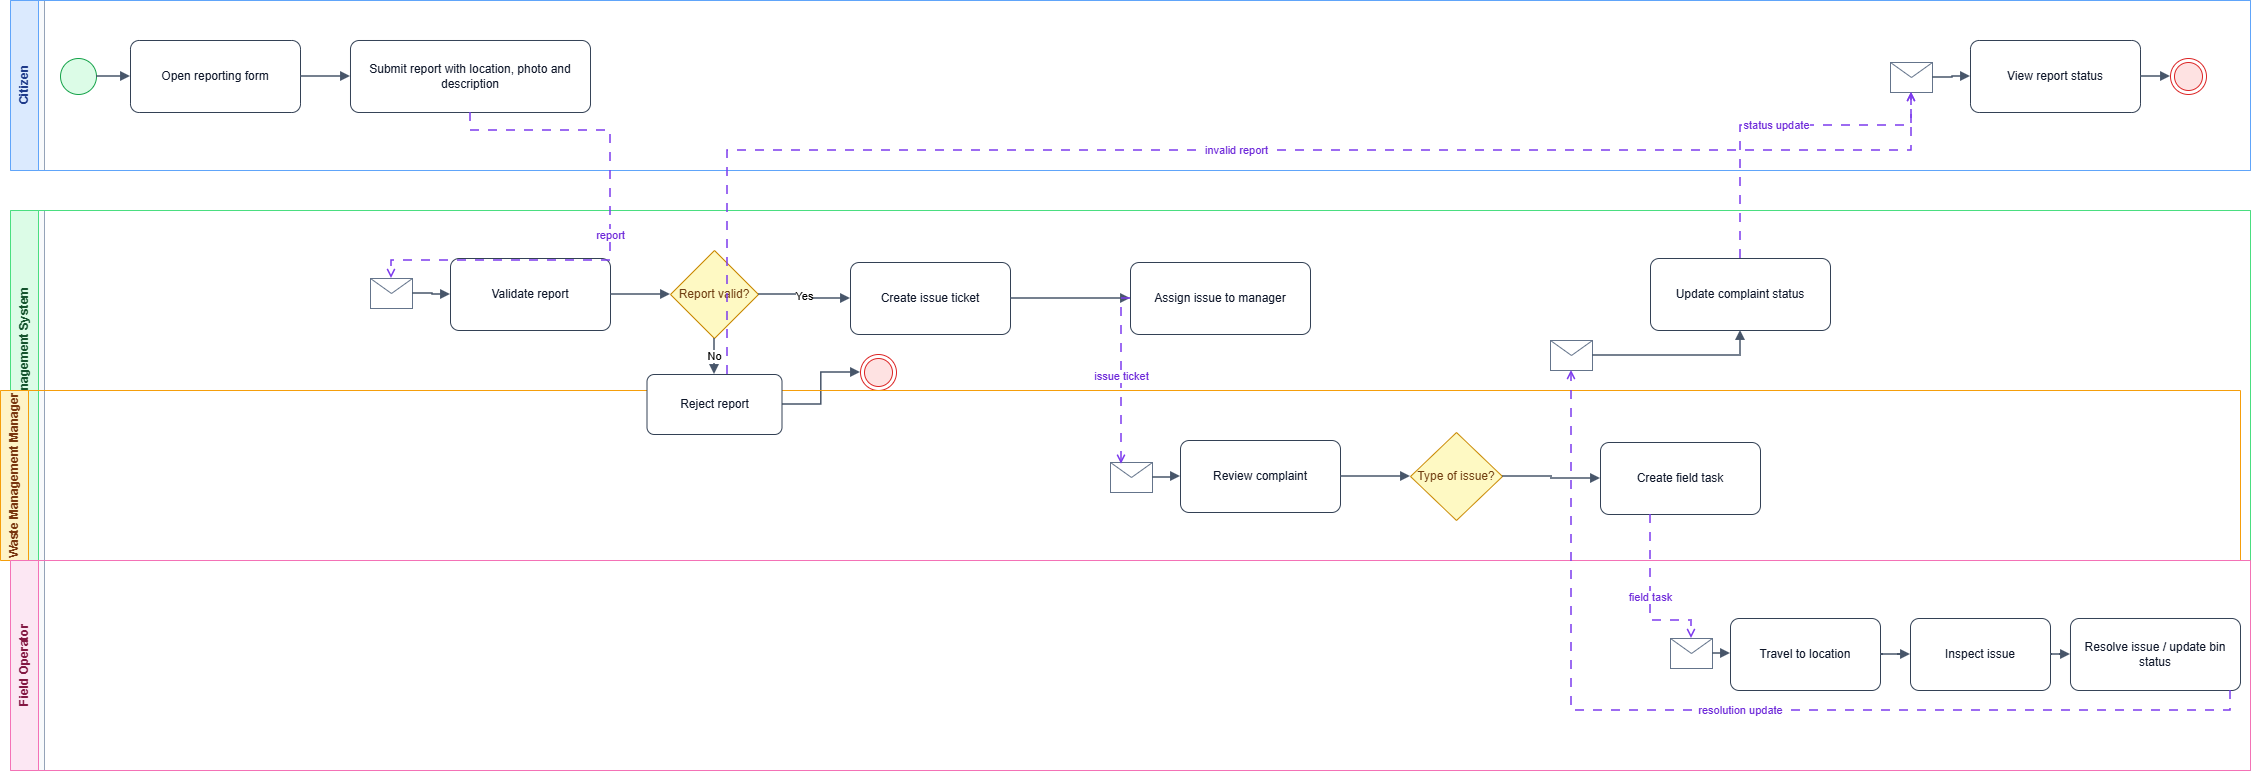

The diagram above was exported from draw.io. Its source (the exported page's mxGraphModel, read from the mxfile embedded in the PNG):
<mxGraphModel dx="1034" dy="564" grid="1" gridSize="10" guides="1" tooltips="1" connect="1" arrows="1" fold="1" page="1" pageScale="1" pageWidth="827" pageHeight="1169" math="0" shadow="0">
  <root>
    <mxCell id="0" />
    <mxCell id="1" parent="0" />
    <mxCell id="QmKzxMAmH4g6cw6pYDFn-1" parent="1" style="swimlane;horizontal=0;startSize=34;rounded=0;html=1;fillColor=#f8fafc;strokeColor=#94a3b8;fontStyle=1;fontSize=14;" value="Citizen" vertex="1">
      <mxGeometry height="170" width="2240" x="20" y="20" as="geometry" />
    </mxCell>
    <mxCell id="QmKzxMAmH4g6cw6pYDFn-2" parent="QmKzxMAmH4g6cw6pYDFn-1" style="swimlane;horizontal=0;startSize=28;html=1;fillColor=#dbeafe;strokeColor=#60a5fa;fontColor=#1e3a8a;" value="Citizen" vertex="1">
      <mxGeometry height="170" width="2240" as="geometry" />
    </mxCell>
    <mxCell id="QmKzxMAmH4g6cw6pYDFn-3" parent="QmKzxMAmH4g6cw6pYDFn-2" style="ellipse;whiteSpace=wrap;html=1;fillColor=#dcfce7;strokeColor=#16a34a;" value="" vertex="1">
      <mxGeometry height="36" width="36" x="50" y="58" as="geometry" />
    </mxCell>
    <mxCell id="QmKzxMAmH4g6cw6pYDFn-4" parent="QmKzxMAmH4g6cw6pYDFn-2" style="rounded=1;whiteSpace=wrap;html=1;arcSize=12;fillColor=#ffffff;strokeColor=#334155;fontColor=#0f172a;" value="Open reporting form" vertex="1">
      <mxGeometry height="72" width="170" x="120" y="40" as="geometry" />
    </mxCell>
    <mxCell id="QmKzxMAmH4g6cw6pYDFn-5" parent="QmKzxMAmH4g6cw6pYDFn-2" style="rounded=1;whiteSpace=wrap;html=1;arcSize=12;fillColor=#ffffff;strokeColor=#334155;fontColor=#0f172a;" value="Submit report with location, photo and description" vertex="1">
      <mxGeometry height="72" width="240" x="340" y="40" as="geometry" />
    </mxCell>
    <mxCell id="QmKzxMAmH4g6cw6pYDFn-6" parent="QmKzxMAmH4g6cw6pYDFn-2" style="ellipse;shape=message;whiteSpace=wrap;html=1;fillColor=#ffffff;strokeColor=#64748b;" value="" vertex="1">
      <mxGeometry height="30" width="42" x="1880" y="62" as="geometry" />
    </mxCell>
    <mxCell id="QmKzxMAmH4g6cw6pYDFn-7" parent="QmKzxMAmH4g6cw6pYDFn-2" style="rounded=1;whiteSpace=wrap;html=1;arcSize=12;fillColor=#ffffff;strokeColor=#334155;fontColor=#0f172a;" value="View report status" vertex="1">
      <mxGeometry height="72" width="170" x="1960" y="40" as="geometry" />
    </mxCell>
    <mxCell id="QmKzxMAmH4g6cw6pYDFn-8" parent="QmKzxMAmH4g6cw6pYDFn-2" style="ellipse;shape=endState;whiteSpace=wrap;html=1;fillColor=#fee2e2;strokeColor=#dc2626;" value="" vertex="1">
      <mxGeometry height="36" width="36" x="2160" y="58" as="geometry" />
    </mxCell>
    <mxCell id="QmKzxMAmH4g6cw6pYDFn-9" edge="1" parent="QmKzxMAmH4g6cw6pYDFn-2" source="QmKzxMAmH4g6cw6pYDFn-3" style="edgeStyle=orthogonalEdgeStyle;rounded=0;orthogonalLoop=1;jettySize=auto;html=1;endArrow=block;strokeColor=#475569;strokeWidth=1.5;" target="QmKzxMAmH4g6cw6pYDFn-4">
      <mxGeometry relative="1" as="geometry" />
    </mxCell>
    <mxCell id="QmKzxMAmH4g6cw6pYDFn-10" edge="1" parent="QmKzxMAmH4g6cw6pYDFn-2" source="QmKzxMAmH4g6cw6pYDFn-4" style="edgeStyle=orthogonalEdgeStyle;rounded=0;orthogonalLoop=1;jettySize=auto;html=1;endArrow=block;strokeColor=#475569;strokeWidth=1.5;" target="QmKzxMAmH4g6cw6pYDFn-5">
      <mxGeometry relative="1" as="geometry" />
    </mxCell>
    <mxCell id="QmKzxMAmH4g6cw6pYDFn-11" edge="1" parent="QmKzxMAmH4g6cw6pYDFn-2" source="QmKzxMAmH4g6cw6pYDFn-6" style="edgeStyle=orthogonalEdgeStyle;rounded=0;orthogonalLoop=1;jettySize=auto;html=1;endArrow=block;strokeColor=#475569;strokeWidth=1.5;" target="QmKzxMAmH4g6cw6pYDFn-7">
      <mxGeometry relative="1" as="geometry" />
    </mxCell>
    <mxCell id="QmKzxMAmH4g6cw6pYDFn-12" edge="1" parent="QmKzxMAmH4g6cw6pYDFn-2" source="QmKzxMAmH4g6cw6pYDFn-7" style="edgeStyle=orthogonalEdgeStyle;rounded=0;orthogonalLoop=1;jettySize=auto;html=1;endArrow=block;strokeColor=#475569;strokeWidth=1.5;" target="QmKzxMAmH4g6cw6pYDFn-8">
      <mxGeometry relative="1" as="geometry" />
    </mxCell>
    <mxCell id="QmKzxMAmH4g6cw6pYDFn-13" parent="1" style="swimlane;horizontal=0;startSize=34;rounded=0;html=1;fillColor=#f8fafc;strokeColor=#94a3b8;fontStyle=1;fontSize=14;" value="ECO Tirana Complaint Handling" vertex="1">
      <mxGeometry height="560" width="2240" x="20" y="230" as="geometry" />
    </mxCell>
    <mxCell id="QmKzxMAmH4g6cw6pYDFn-14" parent="QmKzxMAmH4g6cw6pYDFn-13" style="swimlane;horizontal=0;startSize=28;html=1;fillColor=#dcfce7;strokeColor=#4ade80;fontColor=#14532d;" value="Smart Waste Management System" vertex="1">
      <mxGeometry height="350" width="2240" as="geometry" />
    </mxCell>
    <mxCell id="QmKzxMAmH4g6cw6pYDFn-15" parent="QmKzxMAmH4g6cw6pYDFn-14" style="ellipse;shape=message;whiteSpace=wrap;html=1;fillColor=#ffffff;strokeColor=#64748b;" value="" vertex="1">
      <mxGeometry height="30" width="42" x="360" y="68" as="geometry" />
    </mxCell>
    <mxCell id="QmKzxMAmH4g6cw6pYDFn-16" parent="QmKzxMAmH4g6cw6pYDFn-14" style="rounded=1;whiteSpace=wrap;html=1;arcSize=12;fillColor=#ffffff;strokeColor=#334155;fontColor=#0f172a;" value="Validate report" vertex="1">
      <mxGeometry height="72" width="160" x="440" y="48" as="geometry" />
    </mxCell>
    <mxCell id="QmKzxMAmH4g6cw6pYDFn-17" parent="QmKzxMAmH4g6cw6pYDFn-14" style="rhombus;whiteSpace=wrap;html=1;fillColor=#fef9c3;strokeColor=#ca8a04;fontColor=#713f12;" value="Report valid?" vertex="1">
      <mxGeometry height="88" width="88" x="660" y="40" as="geometry" />
    </mxCell>
    <mxCell id="QmKzxMAmH4g6cw6pYDFn-19" parent="QmKzxMAmH4g6cw6pYDFn-14" style="rounded=1;whiteSpace=wrap;html=1;arcSize=12;fillColor=#ffffff;strokeColor=#334155;fontColor=#0f172a;" value="Create issue ticket" vertex="1">
      <mxGeometry height="72" width="160" x="840" y="52" as="geometry" />
    </mxCell>
    <mxCell id="QmKzxMAmH4g6cw6pYDFn-20" parent="QmKzxMAmH4g6cw6pYDFn-14" style="rounded=1;whiteSpace=wrap;html=1;arcSize=12;fillColor=#ffffff;strokeColor=#334155;fontColor=#0f172a;" value="Assign issue to manager" vertex="1">
      <mxGeometry height="72" width="180" x="1120" y="52" as="geometry" />
    </mxCell>
    <mxCell id="QmKzxMAmH4g6cw6pYDFn-21" parent="QmKzxMAmH4g6cw6pYDFn-14" style="rounded=1;whiteSpace=wrap;html=1;arcSize=12;fillColor=#ffffff;strokeColor=#334155;fontColor=#0f172a;" value="Update complaint status" vertex="1">
      <mxGeometry height="72" width="180" x="1640" y="48" as="geometry" />
    </mxCell>
    <mxCell id="QmKzxMAmH4g6cw6pYDFn-22" parent="QmKzxMAmH4g6cw6pYDFn-14" style="ellipse;shape=endState;whiteSpace=wrap;html=1;fillColor=#fee2e2;strokeColor=#dc2626;" value="" vertex="1">
      <mxGeometry height="36" width="36" x="850" y="144" as="geometry" />
    </mxCell>
    <mxCell id="QmKzxMAmH4g6cw6pYDFn-23" parent="QmKzxMAmH4g6cw6pYDFn-14" style="ellipse;shape=message;whiteSpace=wrap;html=1;fillColor=#ffffff;strokeColor=#64748b;" value="" vertex="1">
      <mxGeometry height="30" width="42" x="1540" y="130" as="geometry" />
    </mxCell>
    <mxCell id="QmKzxMAmH4g6cw6pYDFn-24" edge="1" parent="QmKzxMAmH4g6cw6pYDFn-14" source="QmKzxMAmH4g6cw6pYDFn-15" style="edgeStyle=orthogonalEdgeStyle;rounded=0;orthogonalLoop=1;jettySize=auto;html=1;endArrow=block;strokeColor=#475569;strokeWidth=1.5;" target="QmKzxMAmH4g6cw6pYDFn-16">
      <mxGeometry relative="1" as="geometry" />
    </mxCell>
    <mxCell id="QmKzxMAmH4g6cw6pYDFn-25" edge="1" parent="QmKzxMAmH4g6cw6pYDFn-14" source="QmKzxMAmH4g6cw6pYDFn-16" style="edgeStyle=orthogonalEdgeStyle;rounded=0;orthogonalLoop=1;jettySize=auto;html=1;endArrow=block;strokeColor=#475569;strokeWidth=1.5;" target="QmKzxMAmH4g6cw6pYDFn-17">
      <mxGeometry relative="1" as="geometry" />
    </mxCell>
    <mxCell id="QmKzxMAmH4g6cw6pYDFn-26" edge="1" parent="QmKzxMAmH4g6cw6pYDFn-14" source="QmKzxMAmH4g6cw6pYDFn-17" style="edgeStyle=orthogonalEdgeStyle;rounded=0;orthogonalLoop=1;jettySize=auto;html=1;endArrow=block;strokeColor=#475569;strokeWidth=1.5;" target="QmKzxMAmH4g6cw6pYDFn-18" value="No">
      <mxGeometry relative="1" as="geometry" />
    </mxCell>
    <mxCell id="QmKzxMAmH4g6cw6pYDFn-27" edge="1" parent="QmKzxMAmH4g6cw6pYDFn-14" source="QmKzxMAmH4g6cw6pYDFn-18" style="edgeStyle=orthogonalEdgeStyle;rounded=0;orthogonalLoop=1;jettySize=auto;html=1;endArrow=block;strokeColor=#475569;strokeWidth=1.5;" target="QmKzxMAmH4g6cw6pYDFn-22">
      <mxGeometry relative="1" as="geometry" />
    </mxCell>
    <mxCell id="QmKzxMAmH4g6cw6pYDFn-28" edge="1" parent="QmKzxMAmH4g6cw6pYDFn-14" source="QmKzxMAmH4g6cw6pYDFn-17" style="edgeStyle=orthogonalEdgeStyle;rounded=0;orthogonalLoop=1;jettySize=auto;html=1;endArrow=block;strokeColor=#475569;strokeWidth=1.5;" target="QmKzxMAmH4g6cw6pYDFn-19" value="Yes">
      <mxGeometry relative="1" as="geometry" />
    </mxCell>
    <mxCell id="QmKzxMAmH4g6cw6pYDFn-29" edge="1" parent="QmKzxMAmH4g6cw6pYDFn-14" source="QmKzxMAmH4g6cw6pYDFn-19" style="edgeStyle=orthogonalEdgeStyle;rounded=0;orthogonalLoop=1;jettySize=auto;html=1;endArrow=block;strokeColor=#475569;strokeWidth=1.5;" target="QmKzxMAmH4g6cw6pYDFn-20">
      <mxGeometry relative="1" as="geometry" />
    </mxCell>
    <mxCell id="QmKzxMAmH4g6cw6pYDFn-30" edge="1" parent="QmKzxMAmH4g6cw6pYDFn-14" source="QmKzxMAmH4g6cw6pYDFn-23" style="edgeStyle=orthogonalEdgeStyle;rounded=0;orthogonalLoop=1;jettySize=auto;html=1;endArrow=block;strokeColor=#475569;strokeWidth=1.5;" target="QmKzxMAmH4g6cw6pYDFn-21">
      <mxGeometry relative="1" as="geometry" />
    </mxCell>
    <mxCell id="QmKzxMAmH4g6cw6pYDFn-31" parent="QmKzxMAmH4g6cw6pYDFn-14" style="swimlane;horizontal=0;startSize=28;html=1;fillColor=#fef3c7;strokeColor=#f59e0b;fontColor=#78350f;" value="Waste Management Manager" vertex="1">
      <mxGeometry height="170" width="2240" x="-10" y="180" as="geometry" />
    </mxCell>
    <mxCell id="QmKzxMAmH4g6cw6pYDFn-32" parent="QmKzxMAmH4g6cw6pYDFn-31" style="ellipse;shape=message;whiteSpace=wrap;html=1;fillColor=#ffffff;strokeColor=#64748b;" value="" vertex="1">
      <mxGeometry height="30" width="42" x="1110" y="72" as="geometry" />
    </mxCell>
    <mxCell id="QmKzxMAmH4g6cw6pYDFn-33" parent="QmKzxMAmH4g6cw6pYDFn-31" style="rounded=1;whiteSpace=wrap;html=1;arcSize=12;fillColor=#ffffff;strokeColor=#334155;fontColor=#0f172a;" value="Review complaint" vertex="1">
      <mxGeometry height="72" width="160" x="1180" y="50" as="geometry" />
    </mxCell>
    <mxCell id="QmKzxMAmH4g6cw6pYDFn-34" parent="QmKzxMAmH4g6cw6pYDFn-31" style="rhombus;whiteSpace=wrap;html=1;fillColor=#fef9c3;strokeColor=#ca8a04;fontColor=#713f12;" value="Type of issue?" vertex="1">
      <mxGeometry height="88" width="92" x="1410" y="42" as="geometry" />
    </mxCell>
    <mxCell id="QmKzxMAmH4g6cw6pYDFn-35" parent="QmKzxMAmH4g6cw6pYDFn-31" style="rounded=1;whiteSpace=wrap;html=1;arcSize=12;fillColor=#ffffff;strokeColor=#334155;fontColor=#0f172a;" value="Create field task" vertex="1">
      <mxGeometry height="72" width="160" x="1600" y="52" as="geometry" />
    </mxCell>
    <mxCell id="QmKzxMAmH4g6cw6pYDFn-36" edge="1" parent="QmKzxMAmH4g6cw6pYDFn-31" source="QmKzxMAmH4g6cw6pYDFn-32" style="edgeStyle=orthogonalEdgeStyle;rounded=0;orthogonalLoop=1;jettySize=auto;html=1;endArrow=block;strokeColor=#475569;strokeWidth=1.5;" target="QmKzxMAmH4g6cw6pYDFn-33">
      <mxGeometry relative="1" as="geometry" />
    </mxCell>
    <mxCell id="QmKzxMAmH4g6cw6pYDFn-37" edge="1" parent="QmKzxMAmH4g6cw6pYDFn-31" source="QmKzxMAmH4g6cw6pYDFn-33" style="edgeStyle=orthogonalEdgeStyle;rounded=0;orthogonalLoop=1;jettySize=auto;html=1;endArrow=block;strokeColor=#475569;strokeWidth=1.5;" target="QmKzxMAmH4g6cw6pYDFn-34">
      <mxGeometry relative="1" as="geometry" />
    </mxCell>
    <mxCell id="QmKzxMAmH4g6cw6pYDFn-38" edge="1" parent="QmKzxMAmH4g6cw6pYDFn-31" source="QmKzxMAmH4g6cw6pYDFn-34" style="edgeStyle=orthogonalEdgeStyle;rounded=0;orthogonalLoop=1;jettySize=auto;html=1;endArrow=block;strokeColor=#475569;strokeWidth=1.5;" target="QmKzxMAmH4g6cw6pYDFn-35">
      <mxGeometry relative="1" as="geometry" />
    </mxCell>
    <mxCell id="QmKzxMAmH4g6cw6pYDFn-18" parent="QmKzxMAmH4g6cw6pYDFn-31" style="rounded=1;whiteSpace=wrap;html=1;arcSize=12;fillColor=#ffffff;strokeColor=#334155;fontColor=#0f172a;" value="Reject report" vertex="1">
      <mxGeometry height="60" width="135" x="646.5" y="-16" as="geometry" />
    </mxCell>
    <mxCell id="QmKzxMAmH4g6cw6pYDFn-48" edge="1" parent="QmKzxMAmH4g6cw6pYDFn-14" source="QmKzxMAmH4g6cw6pYDFn-20" style="edgeStyle=orthogonalEdgeStyle;rounded=0;orthogonalLoop=1;jettySize=auto;dashed=1;dashPattern=6 6;endArrow=open;html=1;strokeColor=#7c3aed;fontColor=#6d28d9;strokeWidth=1.5;" target="QmKzxMAmH4g6cw6pYDFn-32" value="issue ticket">
      <mxGeometry relative="1" as="geometry">
        <Array as="points">
          <mxPoint x="1111" y="152" />
          <mxPoint x="1111" y="237" />
        </Array>
      </mxGeometry>
    </mxCell>
    <mxCell id="QmKzxMAmH4g6cw6pYDFn-39" parent="QmKzxMAmH4g6cw6pYDFn-13" style="swimlane;horizontal=0;startSize=28;html=1;fillColor=#fce7f3;strokeColor=#f472b6;fontColor=#831843;" value="Field Operator" vertex="1">
      <mxGeometry height="210" width="2240" y="350" as="geometry" />
    </mxCell>
    <mxCell id="QmKzxMAmH4g6cw6pYDFn-40" parent="QmKzxMAmH4g6cw6pYDFn-39" style="ellipse;shape=message;whiteSpace=wrap;html=1;fillColor=#ffffff;strokeColor=#64748b;" value="" vertex="1">
      <mxGeometry height="30" width="42" x="1660" y="78" as="geometry" />
    </mxCell>
    <mxCell id="QmKzxMAmH4g6cw6pYDFn-41" parent="QmKzxMAmH4g6cw6pYDFn-39" style="rounded=1;whiteSpace=wrap;html=1;arcSize=12;fillColor=#ffffff;strokeColor=#334155;fontColor=#0f172a;" value="Travel to location" vertex="1">
      <mxGeometry height="72" width="150" x="1720" y="58" as="geometry" />
    </mxCell>
    <mxCell id="QmKzxMAmH4g6cw6pYDFn-42" parent="QmKzxMAmH4g6cw6pYDFn-39" style="rounded=1;whiteSpace=wrap;html=1;arcSize=12;fillColor=#ffffff;strokeColor=#334155;fontColor=#0f172a;" value="Inspect issue" vertex="1">
      <mxGeometry height="72" width="140" x="1900" y="58" as="geometry" />
    </mxCell>
    <mxCell id="QmKzxMAmH4g6cw6pYDFn-43" parent="QmKzxMAmH4g6cw6pYDFn-39" style="rounded=1;whiteSpace=wrap;html=1;arcSize=12;fillColor=#ffffff;strokeColor=#334155;fontColor=#0f172a;" value="Resolve issue / update bin status" vertex="1">
      <mxGeometry height="72" width="170" x="2060" y="58" as="geometry" />
    </mxCell>
    <mxCell id="QmKzxMAmH4g6cw6pYDFn-44" edge="1" parent="QmKzxMAmH4g6cw6pYDFn-39" source="QmKzxMAmH4g6cw6pYDFn-40" style="edgeStyle=orthogonalEdgeStyle;rounded=0;orthogonalLoop=1;jettySize=auto;html=1;endArrow=block;strokeColor=#475569;strokeWidth=1.5;" target="QmKzxMAmH4g6cw6pYDFn-41">
      <mxGeometry relative="1" as="geometry">
        <Array as="points">
          <mxPoint x="1701" y="93" />
          <mxPoint x="1721" y="93" />
        </Array>
      </mxGeometry>
    </mxCell>
    <mxCell id="QmKzxMAmH4g6cw6pYDFn-45" edge="1" parent="QmKzxMAmH4g6cw6pYDFn-39" source="QmKzxMAmH4g6cw6pYDFn-41" style="edgeStyle=orthogonalEdgeStyle;rounded=0;orthogonalLoop=1;jettySize=auto;html=1;endArrow=block;strokeColor=#475569;strokeWidth=1.5;" target="QmKzxMAmH4g6cw6pYDFn-42">
      <mxGeometry relative="1" as="geometry">
        <Array as="points">
          <mxPoint x="1871" y="94" />
          <mxPoint x="1901" y="94" />
        </Array>
      </mxGeometry>
    </mxCell>
    <mxCell id="QmKzxMAmH4g6cw6pYDFn-46" edge="1" parent="QmKzxMAmH4g6cw6pYDFn-39" source="QmKzxMAmH4g6cw6pYDFn-42" style="edgeStyle=orthogonalEdgeStyle;rounded=0;orthogonalLoop=1;jettySize=auto;html=1;endArrow=block;strokeColor=#475569;strokeWidth=1.5;" target="QmKzxMAmH4g6cw6pYDFn-43">
      <mxGeometry relative="1" as="geometry">
        <Array as="points">
          <mxPoint x="2041" y="94" />
          <mxPoint x="2061" y="94" />
        </Array>
      </mxGeometry>
    </mxCell>
    <mxCell id="QmKzxMAmH4g6cw6pYDFn-49" edge="1" parent="QmKzxMAmH4g6cw6pYDFn-13" source="QmKzxMAmH4g6cw6pYDFn-35" style="edgeStyle=orthogonalEdgeStyle;rounded=0;orthogonalLoop=1;jettySize=auto;dashed=1;dashPattern=6 6;endArrow=open;html=1;strokeColor=#7c3aed;fontColor=#6d28d9;strokeWidth=1.5;" target="QmKzxMAmH4g6cw6pYDFn-40" value="field task">
      <mxGeometry relative="1" as="geometry">
        <Array as="points">
          <mxPoint x="1640" y="410" />
          <mxPoint x="1681" y="410" />
        </Array>
      </mxGeometry>
    </mxCell>
    <mxCell id="QmKzxMAmH4g6cw6pYDFn-47" edge="1" parent="1" source="QmKzxMAmH4g6cw6pYDFn-5" style="edgeStyle=orthogonalEdgeStyle;rounded=0;orthogonalLoop=1;jettySize=auto;dashed=1;dashPattern=6 6;endArrow=open;html=1;strokeColor=#7c3aed;fontColor=#6d28d9;strokeWidth=1.5;" target="QmKzxMAmH4g6cw6pYDFn-15" value="report">
      <mxGeometry relative="1" as="geometry">
        <Array as="points">
          <mxPoint x="620" y="150" />
          <mxPoint x="620" y="280" />
          <mxPoint x="401" y="280" />
        </Array>
      </mxGeometry>
    </mxCell>
    <mxCell id="QmKzxMAmH4g6cw6pYDFn-50" edge="1" parent="1" source="QmKzxMAmH4g6cw6pYDFn-43" style="edgeStyle=orthogonalEdgeStyle;rounded=0;orthogonalLoop=1;jettySize=auto;dashed=1;dashPattern=6 6;endArrow=open;html=1;strokeColor=#7c3aed;fontColor=#6d28d9;strokeWidth=1.5;" target="QmKzxMAmH4g6cw6pYDFn-23" value="resolution update">
      <mxGeometry relative="1" as="geometry">
        <Array as="points">
          <mxPoint x="2240" y="730" />
          <mxPoint x="1581" y="730" />
          <mxPoint x="1581" y="375" />
        </Array>
      </mxGeometry>
    </mxCell>
    <mxCell id="QmKzxMAmH4g6cw6pYDFn-51" edge="1" parent="1" source="QmKzxMAmH4g6cw6pYDFn-21" style="edgeStyle=orthogonalEdgeStyle;rounded=0;orthogonalLoop=1;jettySize=auto;dashed=1;dashPattern=6 6;endArrow=open;html=1;strokeColor=#7c3aed;fontColor=#6d28d9;strokeWidth=1.5;" target="QmKzxMAmH4g6cw6pYDFn-6" value="status update">
      <mxGeometry relative="1" as="geometry">
        <Array as="points">
          <mxPoint x="1750" y="145" />
          <mxPoint x="1921" y="145" />
        </Array>
      </mxGeometry>
    </mxCell>
    <mxCell id="QmKzxMAmH4g6cw6pYDFn-52" edge="1" parent="1" source="QmKzxMAmH4g6cw6pYDFn-18" style="edgeStyle=orthogonalEdgeStyle;rounded=0;orthogonalLoop=1;jettySize=auto;dashed=1;dashPattern=6 6;endArrow=open;html=1;strokeColor=#7c3aed;fontColor=#6d28d9;strokeWidth=1.5;" target="QmKzxMAmH4g6cw6pYDFn-6" value="invalid report">
      <mxGeometry relative="1" as="geometry">
        <Array as="points">
          <mxPoint x="737" y="170" />
          <mxPoint x="1921" y="170" />
        </Array>
      </mxGeometry>
    </mxCell>
  </root>
</mxGraphModel>